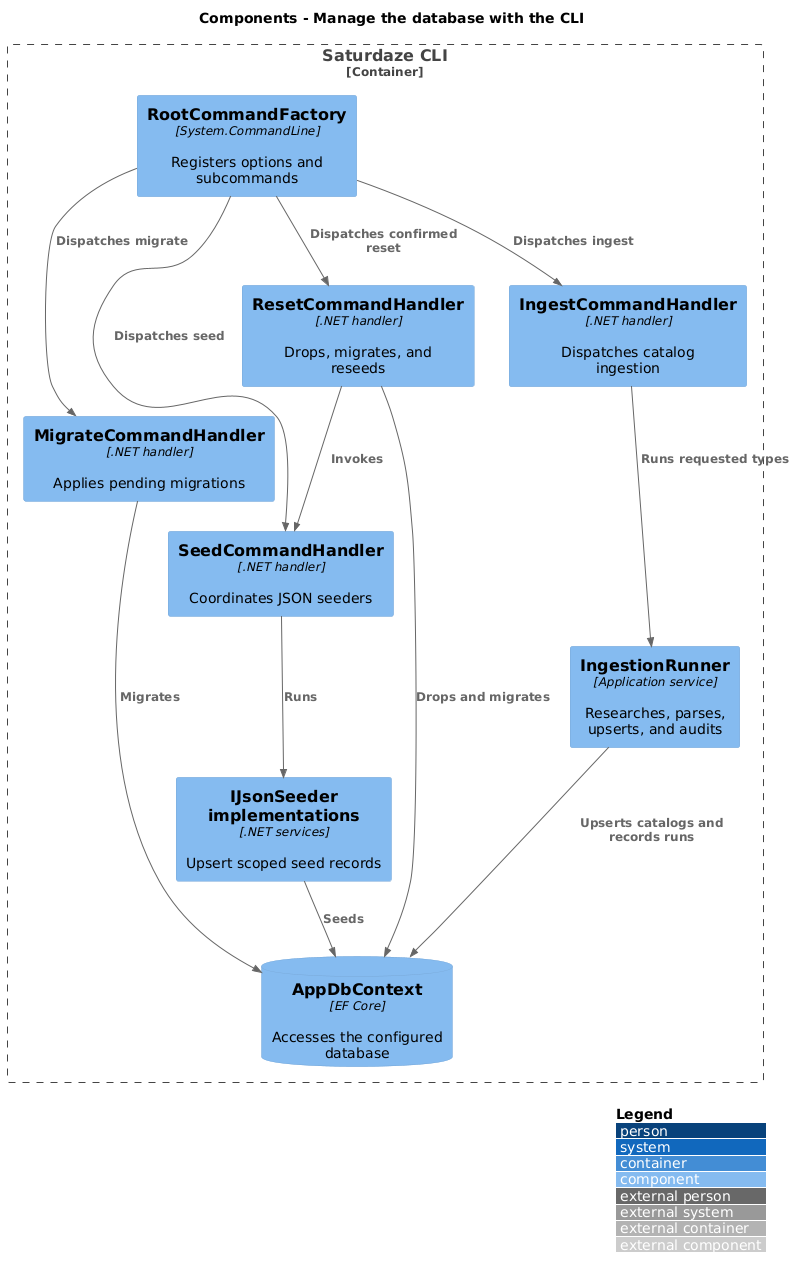

The diagram above was rendered by PlantUML. Its source (embedded in the PNG):
@startuml
!include <C4/C4_Component>
LAYOUT_WITH_LEGEND()
title Components - Manage the database with the CLI

Container_Boundary(cli, "Saturdaze CLI") {
  Component(root, "RootCommandFactory", "System.CommandLine", "Registers options and subcommands")
  Component(migrate, "MigrateCommandHandler", ".NET handler", "Applies pending migrations")
  Component(seed, "SeedCommandHandler", ".NET handler", "Coordinates JSON seeders")
  Component(reset, "ResetCommandHandler", ".NET handler", "Drops, migrates, and reseeds")
  Component(ingest, "IngestCommandHandler", ".NET handler", "Dispatches catalog ingestion")
  Component(runner, "IngestionRunner", "Application service", "Researches, parses, upserts, and audits")
  Component(seeders, "IJsonSeeder implementations", ".NET services", "Upsert scoped seed records")
  ComponentDb(db, "AppDbContext", "EF Core", "Accesses the configured database")
}
Rel(root, migrate, "Dispatches migrate")
Rel(root, ingest, "Dispatches ingest")
Rel(ingest, runner, "Runs requested types")
Rel(runner, db, "Upserts catalogs and records runs")
Rel(root, seed, "Dispatches seed")
Rel(root, reset, "Dispatches confirmed reset")
Rel(seed, seeders, "Runs")
Rel(migrate, db, "Migrates")
Rel(seeders, db, "Seeds")
Rel(reset, db, "Drops and migrates")
Rel(reset, seed, "Invokes")
@enduml